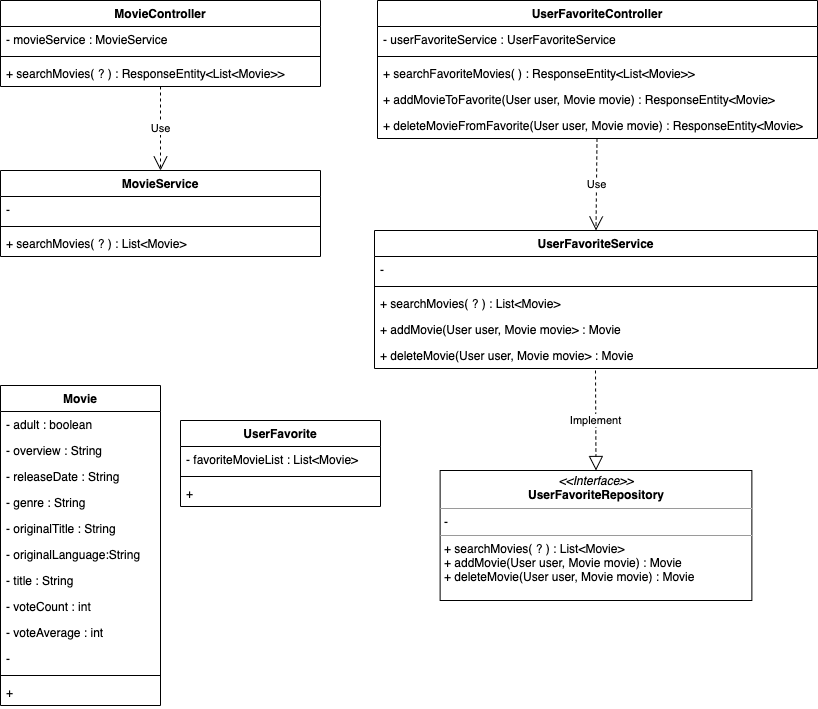

The diagram above was exported from draw.io. Its source (the exported page's mxGraphModel, read from the mxfile embedded in the PNG):
<mxGraphModel dx="904" dy="438" grid="1" gridSize="10" guides="1" tooltips="1" connect="1" arrows="1" fold="1" page="1" pageScale="1" pageWidth="827" pageHeight="1169" math="0" shadow="0">
  <root>
    <mxCell id="0" />
    <mxCell id="1" parent="0" />
    <mxCell id="2" value="MovieController" style="swimlane;fontStyle=1;align=center;verticalAlign=top;childLayout=stackLayout;horizontal=1;startSize=26;horizontalStack=0;resizeParent=1;resizeParentMax=0;resizeLast=0;collapsible=1;marginBottom=0;" vertex="1" parent="1">
      <mxGeometry x="10" y="40" width="320" height="86" as="geometry" />
    </mxCell>
    <mxCell id="3" value="- movieService : MovieService" style="text;strokeColor=none;fillColor=none;align=left;verticalAlign=top;spacingLeft=4;spacingRight=4;overflow=hidden;rotatable=0;points=[[0,0.5],[1,0.5]];portConstraint=eastwest;" vertex="1" parent="2">
      <mxGeometry y="26" width="320" height="26" as="geometry" />
    </mxCell>
    <mxCell id="4" value="" style="line;strokeWidth=1;fillColor=none;align=left;verticalAlign=middle;spacingTop=-1;spacingLeft=3;spacingRight=3;rotatable=0;labelPosition=right;points=[];portConstraint=eastwest;" vertex="1" parent="2">
      <mxGeometry y="52" width="320" height="8" as="geometry" />
    </mxCell>
    <mxCell id="5" value="+ searchMovies( ? ) : ResponseEntity&lt;List&lt;Movie&gt;&gt;" style="text;strokeColor=none;fillColor=none;align=left;verticalAlign=top;spacingLeft=4;spacingRight=4;overflow=hidden;rotatable=0;points=[[0,0.5],[1,0.5]];portConstraint=eastwest;" vertex="1" parent="2">
      <mxGeometry y="60" width="320" height="26" as="geometry" />
    </mxCell>
    <mxCell id="6" value="MovieService" style="swimlane;fontStyle=1;align=center;verticalAlign=top;childLayout=stackLayout;horizontal=1;startSize=26;horizontalStack=0;resizeParent=1;resizeParentMax=0;resizeLast=0;collapsible=1;marginBottom=0;" vertex="1" parent="1">
      <mxGeometry x="10" y="210" width="320" height="86" as="geometry" />
    </mxCell>
    <mxCell id="7" value="- " style="text;strokeColor=none;fillColor=none;align=left;verticalAlign=top;spacingLeft=4;spacingRight=4;overflow=hidden;rotatable=0;points=[[0,0.5],[1,0.5]];portConstraint=eastwest;" vertex="1" parent="6">
      <mxGeometry y="26" width="320" height="26" as="geometry" />
    </mxCell>
    <mxCell id="8" value="" style="line;strokeWidth=1;fillColor=none;align=left;verticalAlign=middle;spacingTop=-1;spacingLeft=3;spacingRight=3;rotatable=0;labelPosition=right;points=[];portConstraint=eastwest;" vertex="1" parent="6">
      <mxGeometry y="52" width="320" height="8" as="geometry" />
    </mxCell>
    <mxCell id="9" value="+ searchMovies( ? ) : List&lt;Movie&gt;" style="text;strokeColor=none;fillColor=none;align=left;verticalAlign=top;spacingLeft=4;spacingRight=4;overflow=hidden;rotatable=0;points=[[0,0.5],[1,0.5]];portConstraint=eastwest;" vertex="1" parent="6">
      <mxGeometry y="60" width="320" height="26" as="geometry" />
    </mxCell>
    <mxCell id="10" value="Use" style="endArrow=open;endSize=12;dashed=1;html=1;rounded=0;" edge="1" parent="1" source="5" target="6">
      <mxGeometry width="160" relative="1" as="geometry">
        <mxPoint x="180" y="126" as="sourcePoint" />
        <mxPoint x="340" y="126" as="targetPoint" />
      </mxGeometry>
    </mxCell>
    <mxCell id="11" value="UserFavoriteController" style="swimlane;fontStyle=1;align=center;verticalAlign=top;childLayout=stackLayout;horizontal=1;startSize=26;horizontalStack=0;resizeParent=1;resizeParentMax=0;resizeLast=0;collapsible=1;marginBottom=0;" vertex="1" parent="1">
      <mxGeometry x="387" y="40" width="440" height="138" as="geometry" />
    </mxCell>
    <mxCell id="12" value="- userFavoriteService : UserFavoriteService" style="text;strokeColor=none;fillColor=none;align=left;verticalAlign=top;spacingLeft=4;spacingRight=4;overflow=hidden;rotatable=0;points=[[0,0.5],[1,0.5]];portConstraint=eastwest;" vertex="1" parent="11">
      <mxGeometry y="26" width="440" height="26" as="geometry" />
    </mxCell>
    <mxCell id="13" value="" style="line;strokeWidth=1;fillColor=none;align=left;verticalAlign=middle;spacingTop=-1;spacingLeft=3;spacingRight=3;rotatable=0;labelPosition=right;points=[];portConstraint=eastwest;" vertex="1" parent="11">
      <mxGeometry y="52" width="440" height="8" as="geometry" />
    </mxCell>
    <mxCell id="14" value="+ searchFavoriteMovies( ) : ResponseEntity&lt;List&lt;Movie&gt;&gt;" style="text;strokeColor=none;fillColor=none;align=left;verticalAlign=top;spacingLeft=4;spacingRight=4;overflow=hidden;rotatable=0;points=[[0,0.5],[1,0.5]];portConstraint=eastwest;" vertex="1" parent="11">
      <mxGeometry y="60" width="440" height="26" as="geometry" />
    </mxCell>
    <mxCell id="15" value="+ addMovieToFavorite(User user, Movie movie) : ResponseEntity&lt;Movie&gt;" style="text;strokeColor=none;fillColor=none;align=left;verticalAlign=top;spacingLeft=4;spacingRight=4;overflow=hidden;rotatable=0;points=[[0,0.5],[1,0.5]];portConstraint=eastwest;" vertex="1" parent="11">
      <mxGeometry y="86" width="440" height="26" as="geometry" />
    </mxCell>
    <mxCell id="16" value="+ deleteMovieFromFavorite(User user, Movie movie) : ResponseEntity&lt;Movie&gt;" style="text;strokeColor=none;fillColor=none;align=left;verticalAlign=top;spacingLeft=4;spacingRight=4;overflow=hidden;rotatable=0;points=[[0,0.5],[1,0.5]];portConstraint=eastwest;" vertex="1" parent="11">
      <mxGeometry y="112" width="440" height="26" as="geometry" />
    </mxCell>
    <mxCell id="17" value="UserFavoriteService" style="swimlane;fontStyle=1;align=center;verticalAlign=top;childLayout=stackLayout;horizontal=1;startSize=26;horizontalStack=0;resizeParent=1;resizeParentMax=0;resizeLast=0;collapsible=1;marginBottom=0;" vertex="1" parent="1">
      <mxGeometry x="384" y="270" width="443" height="138" as="geometry" />
    </mxCell>
    <mxCell id="18" value="-" style="text;strokeColor=none;fillColor=none;align=left;verticalAlign=top;spacingLeft=4;spacingRight=4;overflow=hidden;rotatable=0;points=[[0,0.5],[1,0.5]];portConstraint=eastwest;" vertex="1" parent="17">
      <mxGeometry y="26" width="443" height="26" as="geometry" />
    </mxCell>
    <mxCell id="19" value="" style="line;strokeWidth=1;fillColor=none;align=left;verticalAlign=middle;spacingTop=-1;spacingLeft=3;spacingRight=3;rotatable=0;labelPosition=right;points=[];portConstraint=eastwest;" vertex="1" parent="17">
      <mxGeometry y="52" width="443" height="8" as="geometry" />
    </mxCell>
    <mxCell id="20" value="+ searchMovies( ? ) : List&lt;Movie&gt;" style="text;strokeColor=none;fillColor=none;align=left;verticalAlign=top;spacingLeft=4;spacingRight=4;overflow=hidden;rotatable=0;points=[[0,0.5],[1,0.5]];portConstraint=eastwest;" vertex="1" parent="17">
      <mxGeometry y="60" width="443" height="26" as="geometry" />
    </mxCell>
    <mxCell id="21" value="+ addMovie(User user, Movie movie&gt; : Movie" style="text;strokeColor=none;fillColor=none;align=left;verticalAlign=top;spacingLeft=4;spacingRight=4;overflow=hidden;rotatable=0;points=[[0,0.5],[1,0.5]];portConstraint=eastwest;" vertex="1" parent="17">
      <mxGeometry y="86" width="443" height="26" as="geometry" />
    </mxCell>
    <mxCell id="22" value="+ deleteMovie(User user, Movie movie&gt; : Movie" style="text;strokeColor=none;fillColor=none;align=left;verticalAlign=top;spacingLeft=4;spacingRight=4;overflow=hidden;rotatable=0;points=[[0,0.5],[1,0.5]];portConstraint=eastwest;" vertex="1" parent="17">
      <mxGeometry y="112" width="443" height="26" as="geometry" />
    </mxCell>
    <mxCell id="23" value="Use" style="endArrow=open;endSize=12;dashed=1;html=1;rounded=0;entryX=0.5;entryY=0;entryDx=0;entryDy=0;" edge="1" parent="1" target="17">
      <mxGeometry width="160" relative="1" as="geometry">
        <mxPoint x="606.5" y="178" as="sourcePoint" />
        <mxPoint x="606.5" y="262" as="targetPoint" />
      </mxGeometry>
    </mxCell>
    <mxCell id="24" value="&lt;p style=&quot;margin: 0px ; margin-top: 4px ; text-align: center&quot;&gt;&lt;i&gt;&amp;lt;&amp;lt;Interface&amp;gt;&amp;gt;&lt;/i&gt;&lt;br&gt;&lt;b&gt;UserFavoriteRepository&lt;/b&gt;&lt;/p&gt;&lt;hr size=&quot;1&quot;&gt;&lt;p style=&quot;margin: 0px ; margin-left: 4px&quot;&gt;-&amp;nbsp;&lt;br&gt;&lt;/p&gt;&lt;hr size=&quot;1&quot;&gt;&lt;p style=&quot;margin: 0px ; margin-left: 4px&quot;&gt;+ searchMovies( ? ) : List&amp;lt;Movie&amp;gt;&lt;/p&gt;&lt;p style=&quot;margin: 0px ; margin-left: 4px&quot;&gt;+ addMovie(User user, Movie movie) : Movie&lt;/p&gt;&lt;p style=&quot;margin: 0px ; margin-left: 4px&quot;&gt;+ deleteMovie(User user, Movie movie) : Movie&lt;/p&gt;" style="verticalAlign=top;align=left;overflow=fill;fontSize=12;fontFamily=Helvetica;html=1;" vertex="1" parent="1">
      <mxGeometry x="449.62" y="510" width="311.75" height="130" as="geometry" />
    </mxCell>
    <mxCell id="25" value="Implement" style="endArrow=block;dashed=1;endFill=0;endSize=12;html=1;rounded=0;entryX=0.5;entryY=0;entryDx=0;entryDy=0;" edge="1" parent="1" target="24">
      <mxGeometry width="160" relative="1" as="geometry">
        <mxPoint x="605" y="410" as="sourcePoint" />
        <mxPoint x="530" y="460" as="targetPoint" />
      </mxGeometry>
    </mxCell>
    <mxCell id="26" value="Movie" style="swimlane;fontStyle=1;align=center;verticalAlign=top;childLayout=stackLayout;horizontal=1;startSize=26;horizontalStack=0;resizeParent=1;resizeParentMax=0;resizeLast=0;collapsible=1;marginBottom=0;" vertex="1" parent="1">
      <mxGeometry x="10" y="425" width="160" height="320" as="geometry" />
    </mxCell>
    <mxCell id="27" value="- adult : boolean" style="text;strokeColor=none;fillColor=none;align=left;verticalAlign=top;spacingLeft=4;spacingRight=4;overflow=hidden;rotatable=0;points=[[0,0.5],[1,0.5]];portConstraint=eastwest;" vertex="1" parent="26">
      <mxGeometry y="26" width="160" height="26" as="geometry" />
    </mxCell>
    <mxCell id="30" value="- overview : String" style="text;strokeColor=none;fillColor=none;align=left;verticalAlign=top;spacingLeft=4;spacingRight=4;overflow=hidden;rotatable=0;points=[[0,0.5],[1,0.5]];portConstraint=eastwest;" vertex="1" parent="26">
      <mxGeometry y="52" width="160" height="26" as="geometry" />
    </mxCell>
    <mxCell id="32" value="- releaseDate : String" style="text;strokeColor=none;fillColor=none;align=left;verticalAlign=top;spacingLeft=4;spacingRight=4;overflow=hidden;rotatable=0;points=[[0,0.5],[1,0.5]];portConstraint=eastwest;" vertex="1" parent="26">
      <mxGeometry y="78" width="160" height="26" as="geometry" />
    </mxCell>
    <mxCell id="31" value="- genre : String" style="text;strokeColor=none;fillColor=none;align=left;verticalAlign=top;spacingLeft=4;spacingRight=4;overflow=hidden;rotatable=0;points=[[0,0.5],[1,0.5]];portConstraint=eastwest;" vertex="1" parent="26">
      <mxGeometry y="104" width="160" height="26" as="geometry" />
    </mxCell>
    <mxCell id="33" value="- originalTitle : String" style="text;strokeColor=none;fillColor=none;align=left;verticalAlign=top;spacingLeft=4;spacingRight=4;overflow=hidden;rotatable=0;points=[[0,0.5],[1,0.5]];portConstraint=eastwest;" vertex="1" parent="26">
      <mxGeometry y="130" width="160" height="26" as="geometry" />
    </mxCell>
    <mxCell id="35" value="- originalLanguage:String" style="text;strokeColor=none;fillColor=none;align=left;verticalAlign=top;spacingLeft=4;spacingRight=4;overflow=hidden;rotatable=0;points=[[0,0.5],[1,0.5]];portConstraint=eastwest;" vertex="1" parent="26">
      <mxGeometry y="156" width="160" height="26" as="geometry" />
    </mxCell>
    <mxCell id="34" value="- title : String" style="text;strokeColor=none;fillColor=none;align=left;verticalAlign=top;spacingLeft=4;spacingRight=4;overflow=hidden;rotatable=0;points=[[0,0.5],[1,0.5]];portConstraint=eastwest;" vertex="1" parent="26">
      <mxGeometry y="182" width="160" height="26" as="geometry" />
    </mxCell>
    <mxCell id="36" value="- voteCount : int" style="text;strokeColor=none;fillColor=none;align=left;verticalAlign=top;spacingLeft=4;spacingRight=4;overflow=hidden;rotatable=0;points=[[0,0.5],[1,0.5]];portConstraint=eastwest;" vertex="1" parent="26">
      <mxGeometry y="208" width="160" height="26" as="geometry" />
    </mxCell>
    <mxCell id="37" value="- voteAverage : int" style="text;strokeColor=none;fillColor=none;align=left;verticalAlign=top;spacingLeft=4;spacingRight=4;overflow=hidden;rotatable=0;points=[[0,0.5],[1,0.5]];portConstraint=eastwest;" vertex="1" parent="26">
      <mxGeometry y="234" width="160" height="26" as="geometry" />
    </mxCell>
    <mxCell id="38" value="- " style="text;strokeColor=none;fillColor=none;align=left;verticalAlign=top;spacingLeft=4;spacingRight=4;overflow=hidden;rotatable=0;points=[[0,0.5],[1,0.5]];portConstraint=eastwest;" vertex="1" parent="26">
      <mxGeometry y="260" width="160" height="26" as="geometry" />
    </mxCell>
    <mxCell id="28" value="" style="line;strokeWidth=1;fillColor=none;align=left;verticalAlign=middle;spacingTop=-1;spacingLeft=3;spacingRight=3;rotatable=0;labelPosition=right;points=[];portConstraint=eastwest;" vertex="1" parent="26">
      <mxGeometry y="286" width="160" height="8" as="geometry" />
    </mxCell>
    <mxCell id="29" value="+ " style="text;strokeColor=none;fillColor=none;align=left;verticalAlign=top;spacingLeft=4;spacingRight=4;overflow=hidden;rotatable=0;points=[[0,0.5],[1,0.5]];portConstraint=eastwest;" vertex="1" parent="26">
      <mxGeometry y="294" width="160" height="26" as="geometry" />
    </mxCell>
    <mxCell id="39" value="UserFavorite" style="swimlane;fontStyle=1;align=center;verticalAlign=top;childLayout=stackLayout;horizontal=1;startSize=26;horizontalStack=0;resizeParent=1;resizeParentMax=0;resizeLast=0;collapsible=1;marginBottom=0;" vertex="1" parent="1">
      <mxGeometry x="190" y="460" width="200" height="86" as="geometry" />
    </mxCell>
    <mxCell id="40" value="- favoriteMovieList : List&lt;Movie&gt;" style="text;strokeColor=none;fillColor=none;align=left;verticalAlign=top;spacingLeft=4;spacingRight=4;overflow=hidden;rotatable=0;points=[[0,0.5],[1,0.5]];portConstraint=eastwest;" vertex="1" parent="39">
      <mxGeometry y="26" width="200" height="26" as="geometry" />
    </mxCell>
    <mxCell id="41" value="" style="line;strokeWidth=1;fillColor=none;align=left;verticalAlign=middle;spacingTop=-1;spacingLeft=3;spacingRight=3;rotatable=0;labelPosition=right;points=[];portConstraint=eastwest;" vertex="1" parent="39">
      <mxGeometry y="52" width="200" height="8" as="geometry" />
    </mxCell>
    <mxCell id="42" value="+ " style="text;strokeColor=none;fillColor=none;align=left;verticalAlign=top;spacingLeft=4;spacingRight=4;overflow=hidden;rotatable=0;points=[[0,0.5],[1,0.5]];portConstraint=eastwest;" vertex="1" parent="39">
      <mxGeometry y="60" width="200" height="26" as="geometry" />
    </mxCell>
  </root>
</mxGraphModel>